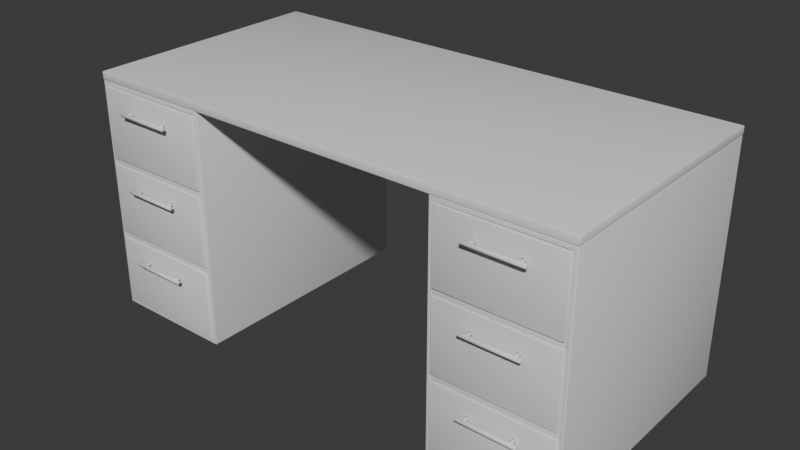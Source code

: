 # Source: ProjectMG_OfficeTable.blend  (saved by Blender 4.5.90; exported with 4.5.12 LTS)
import bpy
from mathutils import Matrix  # noqa: F401  (used for matrix-valued properties, if any)

bpy.ops.wm.read_factory_settings(use_empty=True)
scene = bpy.context.scene
scene.name = 'Scene'

# ---- collections
col_collection = bpy.data.collections.new('Collection'); scene.collection.children.link(col_collection)

# ---- world
world_world = bpy.data.worlds.new('World'); scene.world = world_world
world_world.use_nodes = True; world_world.node_tree.nodes.clear()
_N = world_world.node_tree.nodes; _L = world_world.node_tree.links
n0 = _N.new('ShaderNodeOutputWorld'); n0.name = 'World Output'; n0.location = (200, 100)
n1 = _N.new('ShaderNodeBackground'); n1.name = 'Background'; n1.location = (-200, 100)
n1.inputs[0].default_value = (0.05088, 0.05088, 0.05088, 1.0)
_L.new(n1.outputs[0], n0.inputs[0])
n0.is_active_output = True
world_world.color = (0.05088, 0.05088, 0.05088)
world_world.sun_shadow_jitter_overblur = 0.0

# ---- meshes
me_x = bpy.data.meshes.new('ลูกบาศก์')
me_x.from_pydata([(4.007, -1.983, -0.258), (4.007, -1.983, -0.13), (4.007, 1.983, -0.258), (4.007, 1.983, -0.13), (0.0, 1.983, -0.258), (0.0, 1.983, -0.13), (0.0, -1.983, -0.258), (0.0, -1.983, -0.13), (3.934, -1.976, -0.3302), (4.003, 1.976, -0.2612), (2.001, 1.976, -0.2612), (2.07, -1.976, -0.3302), (3.934, -1.976, -3.919), (4.003, 1.976, -3.988), (2.07, -1.976, -3.919), (2.001, 1.976, -3.988), (2.001, -1.976, -0.2612), (4.003, -1.976, -0.2612), (2.001, -1.976, -3.988), (4.003, -1.976, -3.988), (2.07, 1.808, -0.3302), (3.934, 1.808, -0.3302), (2.07, 1.808, -3.919), (3.934, 1.808, -3.919), (3.934, -1.976, -1.468), (2.07, -1.976, -1.468), (2.07, 1.808, -1.468), (3.934, 1.808, -1.468), (2.07, -1.976, -1.564), (3.934, -1.976, -1.564), (2.07, 1.808, -1.564), (3.934, 1.808, -1.564), (3.934, -1.976, -2.694), (2.07, -1.976, -2.694), (2.07, 1.808, -2.703), (3.934, 1.808, -2.703), (2.07, -1.976, -2.793), (3.934, -1.976, -2.793), (2.07, 1.808, -2.801), (3.934, 1.808, -2.801), (3.934, -2.005, -3.918), (2.07, -2.005, -3.918), (2.121, -1.954, -2.79), (3.882, -1.954, -2.79), (2.07, 1.8, -3.918), (3.934, 1.8, -3.918), (2.121, 1.749, -2.798), (3.882, 1.749, -2.798), (2.07, -2.005, -2.79), (3.934, -2.005, -2.79), (2.07, 1.8, -2.798), (3.934, 1.8, -2.798), (2.121, -1.954, -3.836), (3.882, -1.954, -3.836), (2.121, 1.749, -3.836), (3.882, 1.749, -3.836), (3.934, -2.005, -2.691), (2.07, -2.005, -2.691), (2.121, -1.954, -1.562), (3.882, -1.954, -1.562), (2.07, 1.8, -2.691), (3.934, 1.8, -2.691), (2.121, 1.749, -1.57), (3.882, 1.749, -1.57), (2.07, -2.005, -1.562), (3.934, -2.005, -1.562), (2.07, 1.8, -1.57), (3.934, 1.8, -1.57), (2.121, -1.954, -2.609), (3.882, -1.954, -2.609), (2.121, 1.749, -2.609), (3.882, 1.749, -2.609), (3.934, -2.005, -1.466), (2.07, -2.005, -1.466), (2.121, -1.954, -0.3373), (3.882, -1.954, -0.3373), (2.07, 1.8, -1.466), (3.934, 1.8, -1.466), (2.121, 1.749, -0.3455), (3.882, 1.749, -0.3455), (2.07, -2.005, -0.3371), (3.934, -2.005, -0.3371), (2.07, 1.8, -0.3452), (3.934, 1.8, -0.3452), (2.121, -1.954, -1.384), (3.882, -1.954, -1.384), (2.121, 1.749, -1.384), (3.882, 1.749, -1.384), (2.002, 1.959, -0.2647), (2.002, 1.959, -2.215), (0.0, 1.959, -0.2647), (0.0, 1.959, -2.215), (0.0, 1.856, -2.215), (2.002, 1.856, -2.215), (2.002, 1.856, -0.2647), (0.0, 1.856, -0.2647)], [], [(4, 5, 3, 2), (2, 3, 1, 0), (4, 2, 0, 6), (3, 5, 7, 1), (0, 1, 7, 6), (10, 16, 17, 9), (15, 13, 19, 18), (10, 9, 13, 15), (9, 17, 19, 13), (16, 10, 15, 18), (11, 14, 22, 20), (11, 8, 17, 16), (12, 14, 18, 19), (8, 12, 19, 17), (14, 11, 16, 18), (21, 20, 22, 23), (14, 12, 23, 22), (12, 8, 21, 23), (8, 11, 20, 21), (24, 27, 26, 25), (29, 28, 30, 31), (25, 26, 30, 28), (24, 25, 28, 29), (27, 24, 29, 31), (26, 27, 31, 30), (32, 35, 34, 33), (37, 36, 38, 39), (33, 34, 38, 36), (32, 33, 36, 37), (35, 32, 37, 39), (34, 35, 39, 38), (40, 49, 48, 41), (45, 44, 50, 51), (49, 40, 45, 51), (43, 47, 55, 53), (41, 48, 50, 44), (40, 41, 44, 45), (43, 42, 48, 49), (46, 47, 51, 50), (47, 43, 49, 51), (42, 46, 50, 48), (52, 53, 55, 54), (42, 43, 53, 52), (46, 42, 52, 54), (47, 46, 54, 55), (56, 65, 64, 57), (61, 60, 66, 67), (65, 56, 61, 67), (59, 63, 71, 69), (57, 64, 66, 60), (56, 57, 60, 61), (59, 58, 64, 65), (62, 63, 67, 66), (63, 59, 65, 67), (58, 62, 66, 64), (68, 69, 71, 70), (58, 59, 69, 68), (62, 58, 68, 70), (63, 62, 70, 71), (72, 81, 80, 73), (77, 76, 82, 83), (81, 72, 77, 83), (75, 79, 87, 85), (73, 80, 82, 76), (72, 73, 76, 77), (75, 74, 80, 81), (78, 79, 83, 82), (79, 75, 81, 83), (74, 78, 82, 80), (84, 85, 87, 86), (74, 75, 85, 84), (78, 74, 84, 86), (79, 78, 86, 87), (90, 88, 89, 91), (95, 92, 93, 94), (89, 88, 94, 93), (88, 90, 95, 94), (91, 89, 93, 92)])
me_x.polygons.foreach_set('use_smooth', [True] * 78)
_uv = me_x.uv_layers.new(name='UVMap')
_uv.uv.foreach_set('vector', [0.375, 0.375, 0.625, 0.375, 0.625, 0.5, 0.375, 0.5, 0.375, 0.5, 0.625, 0.5, 0.625, 0.75, 0.375, 0.75, 0.25, 0.5, 0.375, 0.5, 0.375, 0.75, 0.25, 0.75, 0.625, 0.5, 0.75, 0.5, 0.75, 0.75, 0.625, 0.75, 0.375, 0.75, 0.625, 0.75, 0.625, 0.875, 0.375, 0.875, 0.25, 0.5, 0.25, 0.75, 0.375, 0.75, 0.375, 0.5, 0.25, 0.5, 0.375, 0.5, 0.375, 0.75, 0.25, 0.75, 0.25, 0.5, 0.375, 0.5, 0.375, 0.5, 0.25, 0.5, 0.375, 0.5, 0.375, 0.75, 0.375, 0.75, 0.375, 0.5, 0.25, 0.75, 0.25, 0.5, 0.25, 0.5, 0.25, 0.75, 0.2543, 0.75, 0.2543, 0.75, 0.2543, 0.75, 0.2543, 0.75, 0.2543, 0.75, 0.3707, 0.75, 0.375, 0.75, 0.25, 0.75, 0.3707, 0.75, 0.2543, 0.75, 0.25, 0.75, 0.375, 0.75, 0.3707, 0.75, 0.3707, 0.75, 0.375, 0.75, 0.375, 0.75, 0.2543, 0.75, 0.2543, 0.75, 0.25, 0.75, 0.25, 0.75, 0.3707, 0.75, 0.2543, 0.75, 0.2543, 0.75, 0.3707, 0.75, 0.2543, 0.75, 0.3707, 0.75, 0.3707, 0.75, 0.2543, 0.75, 0.3707, 0.75, 0.3707, 0.75, 0.3707, 0.75, 0.3707, 0.75, 0.3707, 0.75, 0.2543, 0.75, 0.2543, 0.75, 0.3707, 0.75, 0.3707, 0.75, 0.3707, 0.75, 0.2543, 0.75, 0.2543, 0.75, 0.3707, 0.75, 0.2543, 0.75, 0.2543, 0.75, 0.3707, 0.75, 0.2543, 0.75, 0.2543, 0.75, 0.2543, 0.75, 0.2543, 0.75, 0.3707, 0.75, 0.2543, 0.75, 0.2543, 0.75, 0.3707, 0.75, 0.3707, 0.75, 0.3707, 0.75, 0.3707, 0.75, 0.3707, 0.75, 0.2543, 0.75, 0.3707, 0.75, 0.3707, 0.75, 0.2543, 0.75, 0.3707, 0.75, 0.3707, 0.75, 0.2543, 0.75, 0.2543, 0.75, 0.3707, 0.75, 0.2543, 0.75, 0.2543, 0.75, 0.3707, 0.75, 0.2543, 0.75, 0.2543, 0.75, 0.2543, 0.75, 0.2543, 0.75, 0.3707, 0.75, 0.2543, 0.75, 0.2543, 0.75, 0.3707, 0.75, 0.3707, 0.75, 0.3707, 0.75, 0.3707, 0.75, 0.3707, 0.75, 0.2543, 0.75, 0.3707, 0.75, 0.3707, 0.75, 0.2543, 0.75, 0.3707, 0.75, 0.3707, 0.75, 0.2543, 0.75, 0.2543, 0.75, 0.3707, 0.75, 0.2543, 0.75, 0.2543, 0.75, 0.3707, 0.75, 0.3707, 0.75, 0.3707, 0.75, 0.3707, 0.75, 0.3707, 0.75, 0.3675, 0.75, 0.3675, 0.75, 0.3675, 0.75, 0.3675, 0.75, 0.2543, 0.75, 0.2543, 0.75, 0.2543, 0.75, 0.2543, 0.75, 0.3707, 0.75, 0.2543, 0.75, 0.2543, 0.75, 0.3707, 0.75, 0.3675, 0.75, 0.2575, 0.75, 0.2543, 0.75, 0.3707, 0.75, 0.2575, 0.75, 0.3675, 0.75, 0.3707, 0.75, 0.2543, 0.75, 0.3675, 0.75, 0.3675, 0.75, 0.3707, 0.75, 0.3707, 0.75, 0.2575, 0.75, 0.2575, 0.75, 0.2543, 0.75, 0.2543, 0.75, 0.2575, 0.75, 0.3675, 0.75, 0.3675, 0.75, 0.2575, 0.75, 0.2575, 0.75, 0.3675, 0.75, 0.3675, 0.75, 0.2575, 0.75, 0.2575, 0.75, 0.2575, 0.75, 0.2575, 0.75, 0.2575, 0.75, 0.3675, 0.75, 0.2575, 0.75, 0.2575, 0.75, 0.3675, 0.75, 0.3707, 0.75, 0.3707, 0.75, 0.2543, 0.75, 0.2543, 0.75, 0.3707, 0.75, 0.2543, 0.75, 0.2543, 0.75, 0.3707, 0.75, 0.3707, 0.75, 0.3707, 0.75, 0.3707, 0.75, 0.3707, 0.75, 0.3675, 0.75, 0.3675, 0.75, 0.3675, 0.75, 0.3675, 0.75, 0.2543, 0.75, 0.2543, 0.75, 0.2543, 0.75, 0.2543, 0.75, 0.3707, 0.75, 0.2543, 0.75, 0.2543, 0.75, 0.3707, 0.75, 0.3675, 0.75, 0.2575, 0.75, 0.2543, 0.75, 0.3707, 0.75, 0.2575, 0.75, 0.3675, 0.75, 0.3707, 0.75, 0.2543, 0.75, 0.3675, 0.75, 0.3675, 0.75, 0.3707, 0.75, 0.3707, 0.75, 0.2575, 0.75, 0.2575, 0.75, 0.2543, 0.75, 0.2543, 0.75, 0.2575, 0.75, 0.3675, 0.75, 0.3675, 0.75, 0.2575, 0.75, 0.2575, 0.75, 0.3675, 0.75, 0.3675, 0.75, 0.2575, 0.75, 0.2575, 0.75, 0.2575, 0.75, 0.2575, 0.75, 0.2575, 0.75, 0.3675, 0.75, 0.2575, 0.75, 0.2575, 0.75, 0.3675, 0.75, 0.3707, 0.75, 0.3707, 0.75, 0.2543, 0.75, 0.2543, 0.75, 0.3707, 0.75, 0.2543, 0.75, 0.2543, 0.75, 0.3707, 0.75, 0.3707, 0.75, 0.3707, 0.75, 0.3707, 0.75, 0.3707, 0.75, 0.3675, 0.75, 0.3675, 0.75, 0.3675, 0.75, 0.3675, 0.75, 0.2543, 0.75, 0.2543, 0.75, 0.2543, 0.75, 0.2543, 0.75, 0.3707, 0.75, 0.2543, 0.75, 0.2543, 0.75, 0.3707, 0.75, 0.3675, 0.75, 0.2575, 0.75, 0.2543, 0.75, 0.3707, 0.75, 0.2575, 0.75, 0.3675, 0.75, 0.3707, 0.75, 0.2543, 0.75, 0.3675, 0.75, 0.3675, 0.75, 0.3707, 0.75, 0.3707, 0.75, 0.2575, 0.75, 0.2575, 0.75, 0.2543, 0.75, 0.2543, 0.75, 0.2575, 0.75, 0.3675, 0.75, 0.3675, 0.75, 0.2575, 0.75, 0.2575, 0.75, 0.3675, 0.75, 0.3675, 0.75, 0.2575, 0.75, 0.2575, 0.75, 0.2575, 0.75, 0.2575, 0.75, 0.2575, 0.75, 0.3675, 0.75, 0.2575, 0.75, 0.2575, 0.75, 0.3675, 0.75, 0.375, 0.375, 0.375, 0.5, 0.625, 0.5, 0.625, 0.375, 0.375, 0.375, 0.625, 0.375, 0.625, 0.5, 0.375, 0.5, 0.625, 0.5, 0.375, 0.5, 0.375, 0.5, 0.625, 0.5, 0.375, 0.5, 0.375, 0.375, 0.375, 0.375, 0.375, 0.5, 0.625, 0.375, 0.625, 0.5, 0.625, 0.5, 0.625, 0.375])
me_x.update()
me_001 = bpy.data.meshes.new('ทรงกระบอก.001')
me_001.from_pydata([(2.7, -2.004, -3.047), (2.7, -2.004, -3.09), (2.7, -2.098, -3.047), (2.7, -2.098, -3.09), (2.658, -2.004, -3.047), (2.658, -2.004, -3.09), (2.658, -2.098, -3.047), (2.658, -2.098, -3.09), (3.384, -2.004, -3.047), (3.384, -2.004, -3.09), (3.384, -2.098, -3.047), (3.384, -2.098, -3.09), (3.341, -2.004, -3.047), (3.341, -2.004, -3.09), (3.341, -2.098, -3.047), (3.341, -2.098, -3.09), (2.574, -2.09, -3.083), (2.576, -2.089, -3.084), (3.467, -2.09, -3.083), (3.466, -2.089, -3.084), (2.574, -2.086, -3.068), (2.576, -2.085, -3.068), (3.467, -2.086, -3.068), (3.466, -2.085, -3.068), (2.574, -2.09, -3.054), (2.576, -2.089, -3.053), (3.467, -2.09, -3.054), (3.466, -2.089, -3.053), (2.574, -2.101, -3.043), (2.576, -2.1, -3.041), (3.467, -2.101, -3.043), (3.466, -2.1, -3.041), (2.574, -2.116, -3.039), (2.576, -2.116, -3.037), (3.467, -2.116, -3.039), (3.466, -2.116, -3.037), (2.574, -2.13, -3.043), (2.576, -2.131, -3.041), (3.467, -2.13, -3.043), (3.466, -2.131, -3.041), (2.574, -2.141, -3.054), (2.576, -2.143, -3.053), (3.467, -2.141, -3.054), (3.466, -2.143, -3.053), (2.574, -2.145, -3.068), (2.576, -2.147, -3.068), (3.467, -2.145, -3.068), (3.466, -2.147, -3.068), (2.574, -2.141, -3.083), (2.576, -2.143, -3.084), (3.467, -2.141, -3.083), (3.466, -2.143, -3.084), (2.574, -2.13, -3.094), (2.576, -2.131, -3.095), (3.467, -2.13, -3.094), (3.466, -2.131, -3.095), (2.574, -2.116, -3.097), (2.576, -2.116, -3.099), (3.467, -2.116, -3.097), (3.466, -2.116, -3.099), (3.467, -2.101, -3.094), (3.466, -2.1, -3.095), (2.574, -2.101, -3.094), (2.576, -2.1, -3.095)], [], [(0, 1, 3, 2), (2, 3, 7, 6), (6, 7, 5, 4), (4, 5, 1, 0), (2, 6, 4, 0), (7, 3, 1, 5), (8, 9, 11, 10), (10, 11, 15, 14), (14, 15, 13, 12), (12, 13, 9, 8), (10, 14, 12, 8), (15, 11, 9, 13), (35, 31, 30, 34), (39, 35, 34, 38), (37, 41, 40, 36), (43, 39, 38, 42), (41, 45, 44, 40), (47, 43, 42, 46), (45, 49, 48, 44), (51, 47, 46, 50), (49, 53, 52, 48), (55, 51, 50, 54), (53, 57, 56, 52), (59, 55, 54, 58), (33, 37, 36, 32), (29, 33, 32, 28), (31, 27, 26, 30), (25, 29, 28, 24), (27, 23, 22, 26), (21, 25, 24, 20), (23, 19, 18, 22), (17, 21, 20, 16), (19, 61, 60, 18), (63, 17, 16, 62), (61, 59, 58, 60), (57, 63, 62, 56), (44, 48, 52, 56, 62, 16, 20, 24, 28, 32, 36, 40), (23, 21, 17, 19), (19, 17, 63, 61), (42, 38, 34, 30, 26, 22, 18, 60, 58, 54, 50, 46), (27, 25, 21, 23), (31, 29, 25, 27), (35, 33, 29, 31), (39, 37, 33, 35), (43, 41, 37, 39), (47, 45, 41, 43), (51, 49, 45, 47), (55, 53, 49, 51), (59, 57, 53, 55), (61, 63, 57, 59)])
me_001.polygons.foreach_set('use_smooth', [True] * 50)
_uv = me_001.uv_layers.new(name='UVMap')
_uv.uv.foreach_set('vector', [0.375, 0.0, 0.625, 0.0, 0.625, 0.25, 0.375, 0.25, 0.375, 0.25, 0.625, 0.25, 0.625, 0.5, 0.375, 0.5, 0.375, 0.5, 0.625, 0.5, 0.625, 0.75, 0.375, 0.75, 0.375, 0.75, 0.625, 0.75, 0.625, 1.0, 0.375, 1.0, 0.125, 0.5, 0.375, 0.5, 0.375, 0.75, 0.125, 0.75, 0.625, 0.5, 0.875, 0.5, 0.875, 0.75, 0.625, 0.75, 0.375, 0.0, 0.625, 0.0, 0.625, 0.25, 0.375, 0.25, 0.375, 0.25, 0.625, 0.25, 0.625, 0.5, 0.375, 0.5, 0.375, 0.5, 0.625, 0.5, 0.625, 0.75, 0.375, 0.75, 0.375, 0.75, 0.625, 0.75, 0.625, 1.0, 0.375, 1.0, 0.125, 0.5, 0.375, 0.5, 0.375, 0.75, 0.125, 0.75, 0.625, 0.5, 0.875, 0.5, 0.875, 0.75, 0.625, 0.75, 0.5, 0.501, 0.4167, 0.501, 0.4167, 0.5, 0.5, 0.5, 0.5833, 0.501, 0.5, 0.501, 0.5, 0.5, 0.5833, 0.5, 0.5833, 0.999, 0.6667, 0.999, 0.6667, 1.0, 0.5833, 1.0, 0.6667, 0.501, 0.5833, 0.501, 0.5833, 0.5, 0.6667, 0.5, 0.6667, 0.999, 0.75, 0.999, 0.7475, 1.0, 0.6667, 1.0, 0.75, 0.501, 0.6667, 0.501, 0.6667, 0.5, 0.7475, 0.5, 0.9167, 0.999, 1.0, 0.999, 0.9975, 1.0, 0.9192, 1.0, 1.0, 0.501, 0.9167, 0.501, 0.9192, 0.5, 0.9975, 0.5, 0.8333, 0.999, 0.9167, 0.999, 0.9142, 1.0, 0.8358, 1.0, 0.9167, 0.501, 0.8333, 0.501, 0.8358, 0.5, 0.9142, 0.5, 0.75, 0.999, 0.8333, 0.999, 0.8308, 1.0, 0.7525, 1.0, 0.8333, 0.501, 0.75, 0.501, 0.7525, 0.5, 0.8308, 0.5, 0.5, 0.999, 0.5833, 0.999, 0.5833, 1.0, 0.5, 1.0, 0.4167, 0.999, 0.5, 0.999, 0.5, 1.0, 0.4167, 1.0, 0.4167, 0.501, 0.3333, 0.501, 0.3333, 0.5, 0.4167, 0.5, 0.3333, 0.999, 0.4167, 0.999, 0.4167, 1.0, 0.3333, 1.0, 0.3333, 0.501, 0.25, 0.501, 0.25, 0.5, 0.3333, 0.5, 0.25, 0.999, 0.3333, 0.999, 0.3333, 1.0, 0.25, 1.0, 0.25, 0.501, 0.1667, 0.501, 0.1667, 0.5, 0.25, 0.5, 0.1667, 0.999, 0.25, 0.999, 0.25, 1.0, 0.1667, 1.0, 0.1667, 0.501, 0.08333, 0.501, 0.08334, 0.5, 0.1667, 0.5, 0.08333, 0.999, 0.1667, 0.999, 0.1667, 1.0, 0.08334, 1.0, 0.08333, 0.501, 7.451e-08, 0.501, 0.002506, 0.5, 0.08334, 0.5, 7.451e-08, 0.999, 0.08333, 0.999, 0.08334, 1.0, 0.002506, 1.0, 0.4756, 0.25, 0.4453, 0.3628, 0.3628, 0.4453, 0.25, 0.4756, 0.1372, 0.4453, 0.05466, 0.3628, 0.02444, 0.25, 0.05466, 0.1372, 0.1372, 0.05466, 0.25, 0.02444, 0.3628, 0.05466, 0.4453, 0.1372, 0.25, 0.501, 0.25, 0.999, 0.1667, 0.999, 0.1667, 0.501, 0.1667, 0.501, 0.1667, 0.999, 0.08333, 0.999, 0.08333, 0.501, 0.9453, 0.1372, 0.8628, 0.05466, 0.75, 0.02444, 0.6372, 0.05466, 0.5547, 0.1372, 0.5244, 0.25, 0.5547, 0.3628, 0.6372, 0.4453, 0.75, 0.4756, 0.8628, 0.4453, 0.9453, 0.3628, 0.9756, 0.25, 0.3333, 0.501, 0.3333, 0.999, 0.25, 0.999, 0.25, 0.501, 0.4167, 0.501, 0.4167, 0.999, 0.3333, 0.999, 0.3333, 0.501, 0.5, 0.501, 0.5, 0.999, 0.4167, 0.999, 0.4167, 0.501, 0.5833, 0.501, 0.5833, 0.999, 0.5, 0.999, 0.5, 0.501, 0.6667, 0.501, 0.6667, 0.999, 0.5833, 0.999, 0.5833, 0.501, 0.75, 0.501, 0.75, 0.999, 0.6667, 0.999, 0.6667, 0.501, 1.0, 0.501, 1.0, 0.999, 0.9167, 0.999, 0.9167, 0.501, 0.9167, 0.501, 0.9167, 0.999, 0.8333, 0.999, 0.8333, 0.501, 0.8333, 0.501, 0.8333, 0.999, 0.75, 0.999, 0.75, 0.501, 0.08333, 0.501, 0.08333, 0.999, 7.451e-08, 0.999, 7.451e-08, 0.501])
me_001.update()
me_002 = bpy.data.meshes.new('ทรงกระบอก.002')
me_002.from_pydata([(2.7, -2.004, -3.047), (2.7, -2.004, -3.09), (2.7, -2.098, -3.047), (2.7, -2.098, -3.09), (2.658, -2.004, -3.047), (2.658, -2.004, -3.09), (2.658, -2.098, -3.047), (2.658, -2.098, -3.09), (3.384, -2.004, -3.047), (3.384, -2.004, -3.09), (3.384, -2.098, -3.047), (3.384, -2.098, -3.09), (3.341, -2.004, -3.047), (3.341, -2.004, -3.09), (3.341, -2.098, -3.047), (3.341, -2.098, -3.09), (2.574, -2.09, -3.083), (2.576, -2.089, -3.084), (3.467, -2.09, -3.083), (3.466, -2.089, -3.084), (2.574, -2.086, -3.068), (2.576, -2.085, -3.068), (3.467, -2.086, -3.068), (3.466, -2.085, -3.068), (2.574, -2.09, -3.054), (2.576, -2.089, -3.053), (3.467, -2.09, -3.054), (3.466, -2.089, -3.053), (2.574, -2.101, -3.043), (2.576, -2.1, -3.041), (3.467, -2.101, -3.043), (3.466, -2.1, -3.041), (2.574, -2.116, -3.039), (2.576, -2.116, -3.037), (3.467, -2.116, -3.039), (3.466, -2.116, -3.037), (2.574, -2.13, -3.043), (2.576, -2.131, -3.041), (3.467, -2.13, -3.043), (3.466, -2.131, -3.041), (2.574, -2.141, -3.054), (2.576, -2.143, -3.053), (3.467, -2.141, -3.054), (3.466, -2.143, -3.053), (2.574, -2.145, -3.068), (2.576, -2.147, -3.068), (3.467, -2.145, -3.068), (3.466, -2.147, -3.068), (2.574, -2.141, -3.083), (2.576, -2.143, -3.084), (3.467, -2.141, -3.083), (3.466, -2.143, -3.084), (2.574, -2.13, -3.094), (2.576, -2.131, -3.095), (3.467, -2.13, -3.094), (3.466, -2.131, -3.095), (2.574, -2.116, -3.097), (2.576, -2.116, -3.099), (3.467, -2.116, -3.097), (3.466, -2.116, -3.099), (3.467, -2.101, -3.094), (3.466, -2.1, -3.095), (2.574, -2.101, -3.094), (2.576, -2.1, -3.095)], [], [(0, 1, 3, 2), (2, 3, 7, 6), (6, 7, 5, 4), (4, 5, 1, 0), (2, 6, 4, 0), (7, 3, 1, 5), (8, 9, 11, 10), (10, 11, 15, 14), (14, 15, 13, 12), (12, 13, 9, 8), (10, 14, 12, 8), (15, 11, 9, 13), (35, 31, 30, 34), (39, 35, 34, 38), (37, 41, 40, 36), (43, 39, 38, 42), (41, 45, 44, 40), (47, 43, 42, 46), (45, 49, 48, 44), (51, 47, 46, 50), (49, 53, 52, 48), (55, 51, 50, 54), (53, 57, 56, 52), (59, 55, 54, 58), (33, 37, 36, 32), (29, 33, 32, 28), (31, 27, 26, 30), (25, 29, 28, 24), (27, 23, 22, 26), (21, 25, 24, 20), (23, 19, 18, 22), (17, 21, 20, 16), (19, 61, 60, 18), (63, 17, 16, 62), (61, 59, 58, 60), (57, 63, 62, 56), (44, 48, 52, 56, 62, 16, 20, 24, 28, 32, 36, 40), (23, 21, 17, 19), (19, 17, 63, 61), (42, 38, 34, 30, 26, 22, 18, 60, 58, 54, 50, 46), (27, 25, 21, 23), (31, 29, 25, 27), (35, 33, 29, 31), (39, 37, 33, 35), (43, 41, 37, 39), (47, 45, 41, 43), (51, 49, 45, 47), (55, 53, 49, 51), (59, 57, 53, 55), (61, 63, 57, 59)])
me_002.polygons.foreach_set('use_smooth', [True] * 50)
_uv = me_002.uv_layers.new(name='UVMap')
_uv.uv.foreach_set('vector', [0.375, 0.0, 0.625, 0.0, 0.625, 0.25, 0.375, 0.25, 0.375, 0.25, 0.625, 0.25, 0.625, 0.5, 0.375, 0.5, 0.375, 0.5, 0.625, 0.5, 0.625, 0.75, 0.375, 0.75, 0.375, 0.75, 0.625, 0.75, 0.625, 1.0, 0.375, 1.0, 0.125, 0.5, 0.375, 0.5, 0.375, 0.75, 0.125, 0.75, 0.625, 0.5, 0.875, 0.5, 0.875, 0.75, 0.625, 0.75, 0.375, 0.0, 0.625, 0.0, 0.625, 0.25, 0.375, 0.25, 0.375, 0.25, 0.625, 0.25, 0.625, 0.5, 0.375, 0.5, 0.375, 0.5, 0.625, 0.5, 0.625, 0.75, 0.375, 0.75, 0.375, 0.75, 0.625, 0.75, 0.625, 1.0, 0.375, 1.0, 0.125, 0.5, 0.375, 0.5, 0.375, 0.75, 0.125, 0.75, 0.625, 0.5, 0.875, 0.5, 0.875, 0.75, 0.625, 0.75, 0.5, 0.501, 0.4167, 0.501, 0.4167, 0.5, 0.5, 0.5, 0.5833, 0.501, 0.5, 0.501, 0.5, 0.5, 0.5833, 0.5, 0.5833, 0.999, 0.6667, 0.999, 0.6667, 1.0, 0.5833, 1.0, 0.6667, 0.501, 0.5833, 0.501, 0.5833, 0.5, 0.6667, 0.5, 0.6667, 0.999, 0.75, 0.999, 0.7475, 1.0, 0.6667, 1.0, 0.75, 0.501, 0.6667, 0.501, 0.6667, 0.5, 0.7475, 0.5, 0.9167, 0.999, 1.0, 0.999, 0.9975, 1.0, 0.9192, 1.0, 1.0, 0.501, 0.9167, 0.501, 0.9192, 0.5, 0.9975, 0.5, 0.8333, 0.999, 0.9167, 0.999, 0.9142, 1.0, 0.8358, 1.0, 0.9167, 0.501, 0.8333, 0.501, 0.8358, 0.5, 0.9142, 0.5, 0.75, 0.999, 0.8333, 0.999, 0.8308, 1.0, 0.7525, 1.0, 0.8333, 0.501, 0.75, 0.501, 0.7525, 0.5, 0.8308, 0.5, 0.5, 0.999, 0.5833, 0.999, 0.5833, 1.0, 0.5, 1.0, 0.4167, 0.999, 0.5, 0.999, 0.5, 1.0, 0.4167, 1.0, 0.4167, 0.501, 0.3333, 0.501, 0.3333, 0.5, 0.4167, 0.5, 0.3333, 0.999, 0.4167, 0.999, 0.4167, 1.0, 0.3333, 1.0, 0.3333, 0.501, 0.25, 0.501, 0.25, 0.5, 0.3333, 0.5, 0.25, 0.999, 0.3333, 0.999, 0.3333, 1.0, 0.25, 1.0, 0.25, 0.501, 0.1667, 0.501, 0.1667, 0.5, 0.25, 0.5, 0.1667, 0.999, 0.25, 0.999, 0.25, 1.0, 0.1667, 1.0, 0.1667, 0.501, 0.08333, 0.501, 0.08334, 0.5, 0.1667, 0.5, 0.08333, 0.999, 0.1667, 0.999, 0.1667, 1.0, 0.08334, 1.0, 0.08333, 0.501, 7.451e-08, 0.501, 0.002506, 0.5, 0.08334, 0.5, 7.451e-08, 0.999, 0.08333, 0.999, 0.08334, 1.0, 0.002506, 1.0, 0.4756, 0.25, 0.4453, 0.3628, 0.3628, 0.4453, 0.25, 0.4756, 0.1372, 0.4453, 0.05466, 0.3628, 0.02444, 0.25, 0.05466, 0.1372, 0.1372, 0.05466, 0.25, 0.02444, 0.3628, 0.05466, 0.4453, 0.1372, 0.25, 0.501, 0.25, 0.999, 0.1667, 0.999, 0.1667, 0.501, 0.1667, 0.501, 0.1667, 0.999, 0.08333, 0.999, 0.08333, 0.501, 0.9453, 0.1372, 0.8628, 0.05466, 0.75, 0.02444, 0.6372, 0.05466, 0.5547, 0.1372, 0.5244, 0.25, 0.5547, 0.3628, 0.6372, 0.4453, 0.75, 0.4756, 0.8628, 0.4453, 0.9453, 0.3628, 0.9756, 0.25, 0.3333, 0.501, 0.3333, 0.999, 0.25, 0.999, 0.25, 0.501, 0.4167, 0.501, 0.4167, 0.999, 0.3333, 0.999, 0.3333, 0.501, 0.5, 0.501, 0.5, 0.999, 0.4167, 0.999, 0.4167, 0.501, 0.5833, 0.501, 0.5833, 0.999, 0.5, 0.999, 0.5, 0.501, 0.6667, 0.501, 0.6667, 0.999, 0.5833, 0.999, 0.5833, 0.501, 0.75, 0.501, 0.75, 0.999, 0.6667, 0.999, 0.6667, 0.501, 1.0, 0.501, 1.0, 0.999, 0.9167, 0.999, 0.9167, 0.501, 0.9167, 0.501, 0.9167, 0.999, 0.8333, 0.999, 0.8333, 0.501, 0.8333, 0.501, 0.8333, 0.999, 0.75, 0.999, 0.75, 0.501, 0.08333, 0.501, 0.08333, 0.999, 7.451e-08, 0.999, 7.451e-08, 0.501])
me_002.update()
me_003 = bpy.data.meshes.new('ทรงกระบอก.003')
me_003.from_pydata([(2.7, -2.004, -3.047), (2.7, -2.004, -3.09), (2.7, -2.098, -3.047), (2.7, -2.098, -3.09), (2.658, -2.004, -3.047), (2.658, -2.004, -3.09), (2.658, -2.098, -3.047), (2.658, -2.098, -3.09), (3.384, -2.004, -3.047), (3.384, -2.004, -3.09), (3.384, -2.098, -3.047), (3.384, -2.098, -3.09), (3.341, -2.004, -3.047), (3.341, -2.004, -3.09), (3.341, -2.098, -3.047), (3.341, -2.098, -3.09), (2.574, -2.09, -3.083), (2.576, -2.089, -3.084), (3.467, -2.09, -3.083), (3.466, -2.089, -3.084), (2.574, -2.086, -3.068), (2.576, -2.085, -3.068), (3.467, -2.086, -3.068), (3.466, -2.085, -3.068), (2.574, -2.09, -3.054), (2.576, -2.089, -3.053), (3.467, -2.09, -3.054), (3.466, -2.089, -3.053), (2.574, -2.101, -3.043), (2.576, -2.1, -3.041), (3.467, -2.101, -3.043), (3.466, -2.1, -3.041), (2.574, -2.116, -3.039), (2.576, -2.116, -3.037), (3.467, -2.116, -3.039), (3.466, -2.116, -3.037), (2.574, -2.13, -3.043), (2.576, -2.131, -3.041), (3.467, -2.13, -3.043), (3.466, -2.131, -3.041), (2.574, -2.141, -3.054), (2.576, -2.143, -3.053), (3.467, -2.141, -3.054), (3.466, -2.143, -3.053), (2.574, -2.145, -3.068), (2.576, -2.147, -3.068), (3.467, -2.145, -3.068), (3.466, -2.147, -3.068), (2.574, -2.141, -3.083), (2.576, -2.143, -3.084), (3.467, -2.141, -3.083), (3.466, -2.143, -3.084), (2.574, -2.13, -3.094), (2.576, -2.131, -3.095), (3.467, -2.13, -3.094), (3.466, -2.131, -3.095), (2.574, -2.116, -3.097), (2.576, -2.116, -3.099), (3.467, -2.116, -3.097), (3.466, -2.116, -3.099), (3.467, -2.101, -3.094), (3.466, -2.1, -3.095), (2.574, -2.101, -3.094), (2.576, -2.1, -3.095)], [], [(0, 1, 3, 2), (2, 3, 7, 6), (6, 7, 5, 4), (4, 5, 1, 0), (2, 6, 4, 0), (7, 3, 1, 5), (8, 9, 11, 10), (10, 11, 15, 14), (14, 15, 13, 12), (12, 13, 9, 8), (10, 14, 12, 8), (15, 11, 9, 13), (35, 31, 30, 34), (39, 35, 34, 38), (37, 41, 40, 36), (43, 39, 38, 42), (41, 45, 44, 40), (47, 43, 42, 46), (45, 49, 48, 44), (51, 47, 46, 50), (49, 53, 52, 48), (55, 51, 50, 54), (53, 57, 56, 52), (59, 55, 54, 58), (33, 37, 36, 32), (29, 33, 32, 28), (31, 27, 26, 30), (25, 29, 28, 24), (27, 23, 22, 26), (21, 25, 24, 20), (23, 19, 18, 22), (17, 21, 20, 16), (19, 61, 60, 18), (63, 17, 16, 62), (61, 59, 58, 60), (57, 63, 62, 56), (44, 48, 52, 56, 62, 16, 20, 24, 28, 32, 36, 40), (23, 21, 17, 19), (19, 17, 63, 61), (42, 38, 34, 30, 26, 22, 18, 60, 58, 54, 50, 46), (27, 25, 21, 23), (31, 29, 25, 27), (35, 33, 29, 31), (39, 37, 33, 35), (43, 41, 37, 39), (47, 45, 41, 43), (51, 49, 45, 47), (55, 53, 49, 51), (59, 57, 53, 55), (61, 63, 57, 59)])
me_003.polygons.foreach_set('use_smooth', [True] * 50)
_uv = me_003.uv_layers.new(name='UVMap')
_uv.uv.foreach_set('vector', [0.375, 0.0, 0.625, 0.0, 0.625, 0.25, 0.375, 0.25, 0.375, 0.25, 0.625, 0.25, 0.625, 0.5, 0.375, 0.5, 0.375, 0.5, 0.625, 0.5, 0.625, 0.75, 0.375, 0.75, 0.375, 0.75, 0.625, 0.75, 0.625, 1.0, 0.375, 1.0, 0.125, 0.5, 0.375, 0.5, 0.375, 0.75, 0.125, 0.75, 0.625, 0.5, 0.875, 0.5, 0.875, 0.75, 0.625, 0.75, 0.375, 0.0, 0.625, 0.0, 0.625, 0.25, 0.375, 0.25, 0.375, 0.25, 0.625, 0.25, 0.625, 0.5, 0.375, 0.5, 0.375, 0.5, 0.625, 0.5, 0.625, 0.75, 0.375, 0.75, 0.375, 0.75, 0.625, 0.75, 0.625, 1.0, 0.375, 1.0, 0.125, 0.5, 0.375, 0.5, 0.375, 0.75, 0.125, 0.75, 0.625, 0.5, 0.875, 0.5, 0.875, 0.75, 0.625, 0.75, 0.5, 0.501, 0.4167, 0.501, 0.4167, 0.5, 0.5, 0.5, 0.5833, 0.501, 0.5, 0.501, 0.5, 0.5, 0.5833, 0.5, 0.5833, 0.999, 0.6667, 0.999, 0.6667, 1.0, 0.5833, 1.0, 0.6667, 0.501, 0.5833, 0.501, 0.5833, 0.5, 0.6667, 0.5, 0.6667, 0.999, 0.75, 0.999, 0.7475, 1.0, 0.6667, 1.0, 0.75, 0.501, 0.6667, 0.501, 0.6667, 0.5, 0.7475, 0.5, 0.9167, 0.999, 1.0, 0.999, 0.9975, 1.0, 0.9192, 1.0, 1.0, 0.501, 0.9167, 0.501, 0.9192, 0.5, 0.9975, 0.5, 0.8333, 0.999, 0.9167, 0.999, 0.9142, 1.0, 0.8358, 1.0, 0.9167, 0.501, 0.8333, 0.501, 0.8358, 0.5, 0.9142, 0.5, 0.75, 0.999, 0.8333, 0.999, 0.8308, 1.0, 0.7525, 1.0, 0.8333, 0.501, 0.75, 0.501, 0.7525, 0.5, 0.8308, 0.5, 0.5, 0.999, 0.5833, 0.999, 0.5833, 1.0, 0.5, 1.0, 0.4167, 0.999, 0.5, 0.999, 0.5, 1.0, 0.4167, 1.0, 0.4167, 0.501, 0.3333, 0.501, 0.3333, 0.5, 0.4167, 0.5, 0.3333, 0.999, 0.4167, 0.999, 0.4167, 1.0, 0.3333, 1.0, 0.3333, 0.501, 0.25, 0.501, 0.25, 0.5, 0.3333, 0.5, 0.25, 0.999, 0.3333, 0.999, 0.3333, 1.0, 0.25, 1.0, 0.25, 0.501, 0.1667, 0.501, 0.1667, 0.5, 0.25, 0.5, 0.1667, 0.999, 0.25, 0.999, 0.25, 1.0, 0.1667, 1.0, 0.1667, 0.501, 0.08333, 0.501, 0.08334, 0.5, 0.1667, 0.5, 0.08333, 0.999, 0.1667, 0.999, 0.1667, 1.0, 0.08334, 1.0, 0.08333, 0.501, 7.451e-08, 0.501, 0.002506, 0.5, 0.08334, 0.5, 7.451e-08, 0.999, 0.08333, 0.999, 0.08334, 1.0, 0.002506, 1.0, 0.4756, 0.25, 0.4453, 0.3628, 0.3628, 0.4453, 0.25, 0.4756, 0.1372, 0.4453, 0.05466, 0.3628, 0.02444, 0.25, 0.05466, 0.1372, 0.1372, 0.05466, 0.25, 0.02444, 0.3628, 0.05466, 0.4453, 0.1372, 0.25, 0.501, 0.25, 0.999, 0.1667, 0.999, 0.1667, 0.501, 0.1667, 0.501, 0.1667, 0.999, 0.08333, 0.999, 0.08333, 0.501, 0.9453, 0.1372, 0.8628, 0.05466, 0.75, 0.02444, 0.6372, 0.05466, 0.5547, 0.1372, 0.5244, 0.25, 0.5547, 0.3628, 0.6372, 0.4453, 0.75, 0.4756, 0.8628, 0.4453, 0.9453, 0.3628, 0.9756, 0.25, 0.3333, 0.501, 0.3333, 0.999, 0.25, 0.999, 0.25, 0.501, 0.4167, 0.501, 0.4167, 0.999, 0.3333, 0.999, 0.3333, 0.501, 0.5, 0.501, 0.5, 0.999, 0.4167, 0.999, 0.4167, 0.501, 0.5833, 0.501, 0.5833, 0.999, 0.5, 0.999, 0.5, 0.501, 0.6667, 0.501, 0.6667, 0.999, 0.5833, 0.999, 0.5833, 0.501, 0.75, 0.501, 0.75, 0.999, 0.6667, 0.999, 0.6667, 0.501, 1.0, 0.501, 1.0, 0.999, 0.9167, 0.999, 0.9167, 0.501, 0.9167, 0.501, 0.9167, 0.999, 0.8333, 0.999, 0.8333, 0.501, 0.8333, 0.501, 0.8333, 0.999, 0.75, 0.999, 0.75, 0.501, 0.08333, 0.501, 0.08333, 0.999, 7.451e-08, 0.999, 7.451e-08, 0.501])
me_003.update()

# ---- objects
ob_x = bpy.data.objects.new('ลูกบาศก์', me_x)
ob_x_1 = bpy.data.objects.new('ทรงกระบอก', me_001)
ob_001 = bpy.data.objects.new('ทรงกระบอก.001', me_002)
ob_002 = bpy.data.objects.new('ทรงกระบอก.002', me_003)

# ---- transforms, parenting, visibility, modifiers, constraints
ob_x.location = (0.0, 0.0, 0.0)
_m = ob_x.modifiers.new('กระจกสะท้อน', 'MIRROR')
_m.use_clip = True
_m = ob_x.modifiers.new('Bevel', 'BEVEL')
_m.width = 0.012
_m.width_pct = 0.012
_m.segments = 2
ob_x_1.location = (0.0, 0.0, 0.0)
_m = ob_x_1.modifiers.new('กระจกสะท้อน', 'MIRROR')
_m.mirror_object = ob_x
ob_001.location = (0.0, 0.0, 1.223)
_m = ob_001.modifiers.new('กระจกสะท้อน', 'MIRROR')
_m.mirror_object = ob_x
ob_002.location = (0.0, 0.0, 2.441)
_m = ob_002.modifiers.new('กระจกสะท้อน', 'MIRROR')
_m.mirror_object = ob_x

# ---- collection membership
col_collection.objects.link(ob_x)
col_collection.objects.link(ob_x_1)
col_collection.objects.link(ob_001)
col_collection.objects.link(ob_002)

# ---- scene / render settings (as saved in the file)
scene.frame_start = 1; scene.frame_end = 250; scene.frame_set(-1)
scene.render.engine = 'BLENDER_EEVEE_NEXT'
bpy.context.view_layer.update()

# ---- added for rendering (the .blend has no active camera and no usable light): camera, sun
cam_auto = bpy.data.cameras.new('AutoCamera')
cam_auto.lens = 50.0
cam_auto.sensor_width = 36.0
cam_auto.clip_end = 1000.0
ob_auto_camera = bpy.data.objects.new('AutoCamera', cam_auto)
scene.collection.objects.link(ob_auto_camera)
ob_auto_camera.location = (9.07345, -10.97, 5.19967)
ob_auto_camera.rotation_euler = (1.09748, -7.21219e-08, 0.694738)
scene.camera = ob_auto_camera
light_auto_sun = bpy.data.lights.new('AutoSun', 'SUN')
light_auto_sun.energy = 3.0
light_auto_sun.angle = 0.0523599
ob_auto_sun = bpy.data.objects.new('AutoSun', light_auto_sun)
scene.collection.objects.link(ob_auto_sun)
ob_auto_sun.rotation_euler = (0.872665, 0.174533, 0.523599)
bpy.context.view_layer.update()
